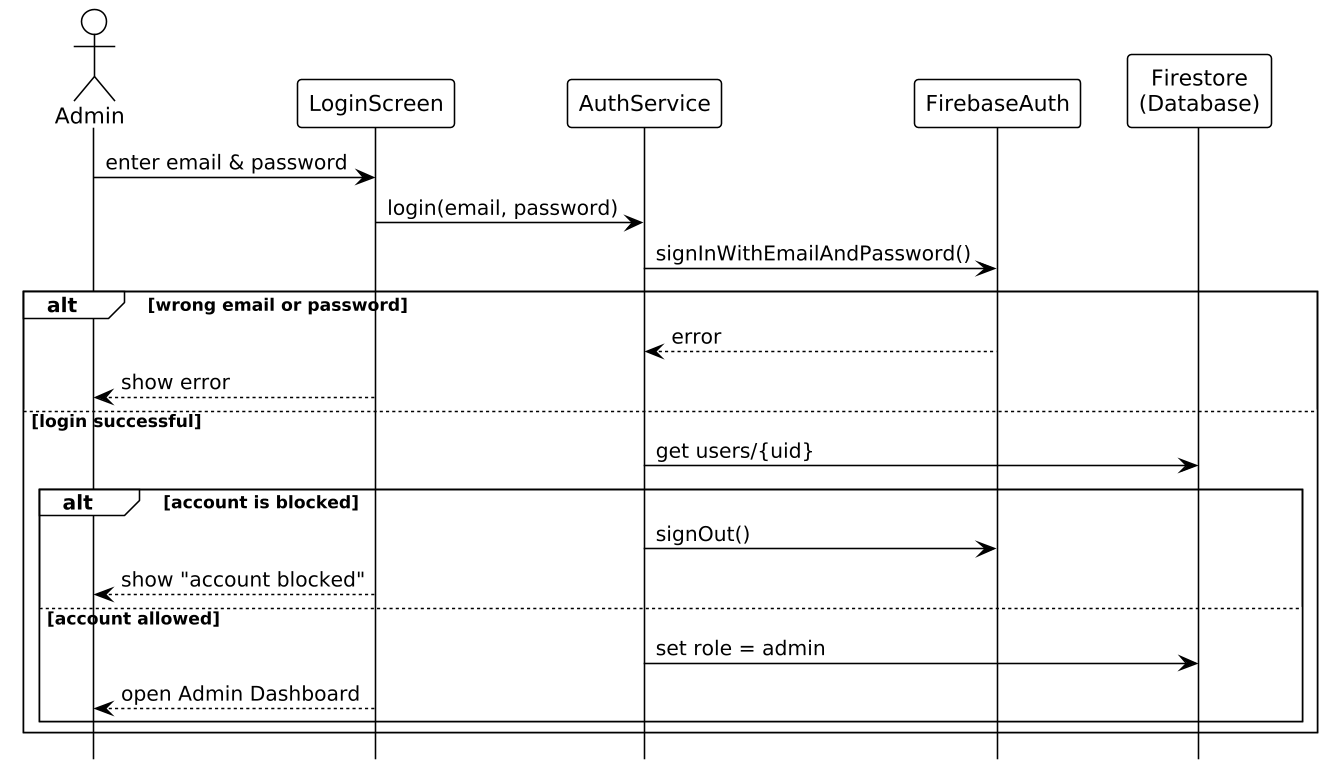

The diagram above was rendered by PlantUML. Its source (embedded in the PNG):
@startuml
!theme plain
skinparam shadowing false
skinparam dpi 150
skinparam backgroundColor white
skinparam sequenceMessageAlign left
hide footbox

actor Admin
participant LoginScreen
participant AuthService
participant FirebaseAuth
participant "Firestore\n(Database)" as DB

Admin -> LoginScreen : enter email & password
LoginScreen -> AuthService : login(email, password)
AuthService -> FirebaseAuth : signInWithEmailAndPassword()
alt wrong email or password
  FirebaseAuth --> AuthService : error
  LoginScreen --> Admin : show error
else login successful
  AuthService -> DB : get users/{uid}
  alt account is blocked
    AuthService -> FirebaseAuth : signOut()
    LoginScreen --> Admin : show "account blocked"
  else account allowed
    AuthService -> DB : set role = admin
    LoginScreen --> Admin : open Admin Dashboard
  end
end

@enduml